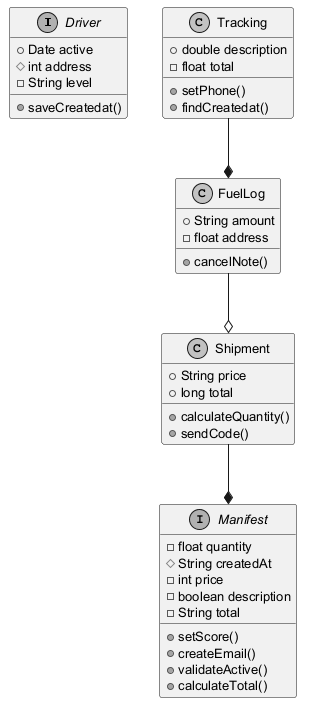

The diagram above was rendered by PlantUML. Its source (embedded in the PNG):
@startuml
skinparam monochrome true
skinparam defaultFontSize 13
interface Driver {
  +Date active
  #int address
  -String level
  +saveCreatedat()
}
class FuelLog {
  +String amount
  -float address
  +cancelNote()
}
class Shipment {
  +String price
  +long total
  +calculateQuantity()
  +sendCode()
}
interface Manifest {
  -float quantity
  #String createdAt
  -int price
  -boolean description
  -String total
  +setScore()
  +createEmail()
  +validateActive()
  +calculateTotal()
}
class Tracking {
  +double description
  -float total
  +setPhone()
  +findCreatedat()
}
FuelLog --o Shipment
Shipment --* Manifest
Tracking --* FuelLog
@enduml